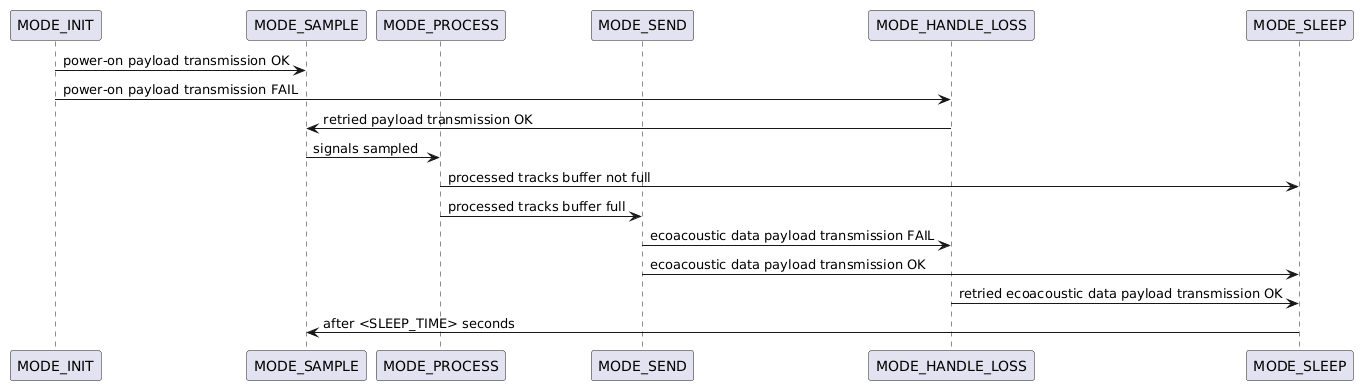

The diagram above was rendered by PlantUML. Its source (embedded in the PNG):
@startuml
participant "MODE_INIT" as INIT
participant "MODE_SAMPLE" as SAMPLE
participant "MODE_PROCESS" as PROCESS
participant "MODE_SEND" as SEND
participant "MODE_HANDLE_LOSS" as LOSS
participant "MODE_SLEEP" as SLEEP

INIT -> SAMPLE : power-on payload transmission OK
INIT -> LOSS : power-on payload transmission FAIL
LOSS -> SAMPLE : retried payload transmission OK
SAMPLE -> PROCESS : signals sampled
PROCESS -> SLEEP : processed tracks buffer not full
PROCESS -> SEND : processed tracks buffer full
SEND -> LOSS : ecoacoustic data payload transmission FAIL
SEND -> SLEEP : ecoacoustic data payload transmission OK
LOSS -> SLEEP : retried ecoacoustic data payload transmission OK
SLEEP -> SAMPLE : after <SLEEP_TIME> seconds
@enduml